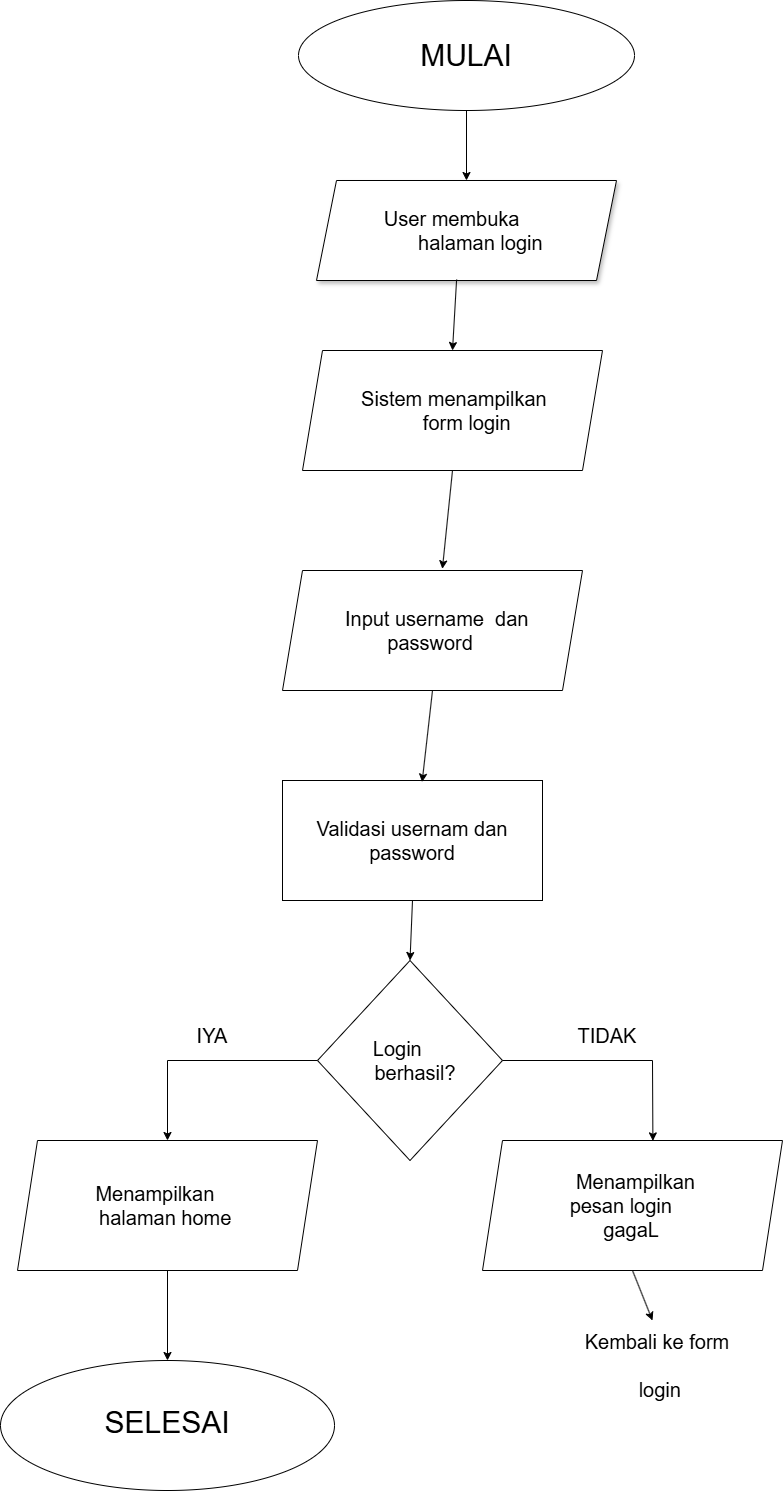

The diagram above was exported from draw.io. Its source (the exported page's mxGraphModel, read from the mxfile embedded in the PNG):
<mxGraphModel dx="3600" dy="2693" grid="1" gridSize="10" guides="1" tooltips="1" connect="1" arrows="1" fold="1" page="1" pageScale="1" pageWidth="827" pageHeight="1169" math="0" shadow="0">
  <root>
    <mxCell id="0" />
    <mxCell id="1" parent="0" />
    <mxCell id="XhO5_LWDgWshPxAcxB54-1" parent="1" style="ellipse;whiteSpace=wrap;html=1;shapeInside=1;" value="" vertex="1">
      <mxGeometry height="110" width="336" x="246" y="-20" as="geometry" />
    </mxCell>
    <mxCell id="XhO5_LWDgWshPxAcxB54-2" parent="1" style="text;html=1;whiteSpace=wrap;strokeColor=none;fillColor=none;align=center;verticalAlign=middle;rounded=0;fontSize=30;" value="MULAI" vertex="1">
      <mxGeometry height="30" width="60" x="384" y="20" as="geometry" />
    </mxCell>
    <mxCell id="XhO5_LWDgWshPxAcxB54-4" parent="1" style="shape=parallelogram;perimeter=parallelogramPerimeter;whiteSpace=wrap;html=1;shapeInside=1;fixedSize=1;shadow=1;fontSize=20;" value="&lt;div&gt;User membuka&amp;nbsp; &amp;nbsp; &amp;nbsp;&amp;nbsp;&lt;/div&gt;&lt;div&gt;&amp;nbsp; &amp;nbsp; &amp;nbsp; halaman login&lt;/div&gt;" vertex="1">
      <mxGeometry height="100" width="300" x="264" y="160" as="geometry" />
    </mxCell>
    <mxCell id="XhO5_LWDgWshPxAcxB54-5" edge="1" parent="1" source="XhO5_LWDgWshPxAcxB54-1" style="endArrow=classic;html=1;rounded=0;defaultLabelBackgroundColor=page;labelPadding=0 4;exitX=0.5;exitY=1;exitDx=0;exitDy=0;" target="XhO5_LWDgWshPxAcxB54-4" value="">
      <mxGeometry height="50" relative="1" width="50" as="geometry">
        <mxPoint x="390" y="370" as="sourcePoint" />
        <mxPoint x="440" y="320" as="targetPoint" />
      </mxGeometry>
    </mxCell>
    <mxCell id="XhO5_LWDgWshPxAcxB54-6" parent="1" style="shape=parallelogram;perimeter=parallelogramPerimeter;whiteSpace=wrap;html=1;shapeInside=1;fixedSize=1;" value="&lt;div&gt;&lt;font style=&quot;font-size: 20px;&quot;&gt;Sistem menampilkan&lt;/font&gt;&lt;/div&gt;&lt;div&gt;&lt;font style=&quot;font-size: 20px;&quot;&gt;&amp;nbsp; &amp;nbsp; &amp;nbsp; form login&lt;/font&gt;&lt;/div&gt;" vertex="1">
      <mxGeometry height="120" width="300" x="250" y="330" as="geometry" />
    </mxCell>
    <mxCell id="XhO5_LWDgWshPxAcxB54-7" edge="1" parent="1" source="XhO5_LWDgWshPxAcxB54-4" style="endArrow=classic;html=1;rounded=0;defaultLabelBackgroundColor=page;labelPadding=0 4;exitX=0.467;exitY=0.99;exitDx=0;exitDy=0;exitPerimeter=0;entryX=0.5;entryY=0;entryDx=0;entryDy=0;" target="XhO5_LWDgWshPxAcxB54-6" value="">
      <mxGeometry height="50" relative="1" width="50" as="geometry">
        <mxPoint x="390" y="370" as="sourcePoint" />
        <mxPoint x="440" y="320" as="targetPoint" />
      </mxGeometry>
    </mxCell>
    <mxCell id="XhO5_LWDgWshPxAcxB54-8" parent="1" style="shape=parallelogram;perimeter=parallelogramPerimeter;whiteSpace=wrap;html=1;shapeInside=1;fixedSize=1;" value="&lt;div&gt;&lt;font style=&quot;font-size: 20px;&quot;&gt;&amp;nbsp;Input username&amp;nbsp;&amp;nbsp;&lt;/font&gt;&lt;span style=&quot;font-size: 20px; text-decoration-line: inherit; background-color: transparent; color: light-dark(#000000, var(--ge-light-color, #ffffff));&quot;&gt;dan password&lt;/span&gt;&lt;/div&gt;" vertex="1">
      <mxGeometry height="120" width="300" x="230" y="550" as="geometry" />
    </mxCell>
    <mxCell id="XhO5_LWDgWshPxAcxB54-10" edge="1" parent="1" source="XhO5_LWDgWshPxAcxB54-6" style="endArrow=classic;html=1;rounded=0;defaultLabelBackgroundColor=page;labelPadding=0 4;exitX=0.5;exitY=1;exitDx=0;exitDy=0;entryX=0.533;entryY=-0.014;entryDx=0;entryDy=0;entryPerimeter=0;" target="XhO5_LWDgWshPxAcxB54-8" value="">
      <mxGeometry height="50" relative="1" width="50" as="geometry">
        <mxPoint x="610" y="580" as="sourcePoint" />
        <mxPoint x="660" y="530" as="targetPoint" />
      </mxGeometry>
    </mxCell>
    <mxCell id="XhO5_LWDgWshPxAcxB54-11" parent="1" style="rounded=0;whiteSpace=wrap;html=1;" value="&lt;div&gt;&lt;font style=&quot;font-size: 20px;&quot;&gt;Validasi usernam&lt;/font&gt;&lt;span style=&quot;font-size: 20px; background-color: transparent; color: light-dark(#000000, var(--ge-light-color, #ffffff));&quot;&gt;&amp;nbsp;dan password&lt;/span&gt;&lt;/div&gt;" vertex="1">
      <mxGeometry height="120" width="260" x="230" y="760" as="geometry" />
    </mxCell>
    <mxCell id="XhO5_LWDgWshPxAcxB54-12" edge="1" parent="1" source="XhO5_LWDgWshPxAcxB54-8" style="endArrow=classic;html=1;rounded=0;defaultLabelBackgroundColor=page;labelPadding=0 4;exitX=0.5;exitY=1;exitDx=0;exitDy=0;entryX=0.537;entryY=0.013;entryDx=0;entryDy=0;entryPerimeter=0;" target="XhO5_LWDgWshPxAcxB54-11" value="">
      <mxGeometry height="50" relative="1" width="50" as="geometry">
        <mxPoint x="610" y="580" as="sourcePoint" />
        <mxPoint x="660" y="530" as="targetPoint" />
      </mxGeometry>
    </mxCell>
    <mxCell id="XhO5_LWDgWshPxAcxB54-13" parent="1" style="rhombus;whiteSpace=wrap;html=1;shapeInside=1;" value="&lt;div&gt;&amp;nbsp;&lt;font style=&quot;font-size: 20px;&quot;&gt;Login&amp;nbsp; &amp;nbsp; &amp;nbsp;&lt;/font&gt;&lt;/div&gt;&lt;div&gt;&lt;font style=&quot;font-size: 20px;&quot;&gt;&amp;nbsp; berhasil?&lt;/font&gt;&lt;/div&gt;" vertex="1">
      <mxGeometry height="200" width="185" x="265" y="940" as="geometry" />
    </mxCell>
    <mxCell id="XhO5_LWDgWshPxAcxB54-14" edge="1" parent="1" source="XhO5_LWDgWshPxAcxB54-11" style="endArrow=classic;html=1;rounded=0;defaultLabelBackgroundColor=page;labelPadding=0 4;exitX=0.5;exitY=1;exitDx=0;exitDy=0;entryX=0.5;entryY=0;entryDx=0;entryDy=0;" target="XhO5_LWDgWshPxAcxB54-13" value="">
      <mxGeometry height="50" relative="1" width="50" as="geometry">
        <mxPoint x="610" y="770" as="sourcePoint" />
        <mxPoint x="660" y="720" as="targetPoint" />
      </mxGeometry>
    </mxCell>
    <mxCell id="XhO5_LWDgWshPxAcxB54-15" edge="1" parent="1" source="XhO5_LWDgWshPxAcxB54-13" style="endArrow=classic;html=1;rounded=0;defaultLabelBackgroundColor=page;labelPadding=0 4;exitX=1;exitY=0.5;exitDx=0;exitDy=0;entryX=0.568;entryY=0.003;entryDx=0;entryDy=0;entryPerimeter=0;" target="XhO5_LWDgWshPxAcxB54-16" value="">
      <mxGeometry height="50" relative="1" width="50" x="-0.1304" as="geometry">
        <Array as="points">
          <mxPoint x="600" y="1040" />
        </Array>
        <mxPoint x="610" y="770" as="sourcePoint" />
        <mxPoint x="560" y="1120" as="targetPoint" />
      </mxGeometry>
    </mxCell>
    <mxCell id="XhO5_LWDgWshPxAcxB54-16" parent="1" style="shape=parallelogram;perimeter=parallelogramPerimeter;whiteSpace=wrap;html=1;shapeInside=1;fixedSize=1;" value="&lt;div&gt;&lt;br&gt;&lt;/div&gt;&lt;div&gt;&lt;br&gt;&lt;/div&gt;&lt;div&gt;&lt;br&gt;&lt;/div&gt;&lt;div&gt;&lt;font style=&quot;font-size: 20px;&quot;&gt;Menampilkan&lt;/font&gt;&lt;/div&gt;&lt;div&gt;&lt;font style=&quot;font-size: 20px;&quot;&gt;pesan login&amp;nbsp; &amp;nbsp;&amp;nbsp;&lt;/font&gt;&lt;/div&gt;&lt;div&gt;&lt;font style=&quot;font-size: 20px;&quot;&gt;&amp;nbsp;gagaL&lt;/font&gt;&lt;/div&gt;" vertex="1">
      <mxGeometry height="130" width="300" x="430" y="1120" as="geometry" />
    </mxCell>
    <mxCell id="XhO5_LWDgWshPxAcxB54-17" parent="1" style="shape=parallelogram;perimeter=parallelogramPerimeter;whiteSpace=wrap;html=1;shapeInside=1;fixedSize=1;" value="&lt;div&gt;&lt;font style=&quot;font-size: 20px;&quot;&gt;Menampilkan&amp;nbsp; &amp;nbsp; &amp;nbsp;&lt;/font&gt;&lt;/div&gt;&lt;div&gt;&lt;font style=&quot;font-size: 20px;&quot;&gt;halaman home&lt;/font&gt;&lt;/div&gt;&lt;div&gt;&lt;font style=&quot;font-size: 20px;&quot;&gt;&lt;br&gt;&lt;/font&gt;&lt;/div&gt;" vertex="1">
      <mxGeometry height="130" width="300" x="-35" y="1120" as="geometry" />
    </mxCell>
    <mxCell id="XhO5_LWDgWshPxAcxB54-18" edge="1" parent="1" source="XhO5_LWDgWshPxAcxB54-13" style="endArrow=classic;html=1;rounded=0;defaultLabelBackgroundColor=page;labelPadding=0 4;exitX=0;exitY=0.5;exitDx=0;exitDy=0;entryX=0.5;entryY=0;entryDx=0;entryDy=0;" target="XhO5_LWDgWshPxAcxB54-17" value="">
      <mxGeometry height="50" relative="1" width="50" as="geometry">
        <Array as="points">
          <mxPoint x="115" y="1040" />
        </Array>
        <mxPoint x="610" y="770" as="sourcePoint" />
        <mxPoint x="120" y="1040" as="targetPoint" />
      </mxGeometry>
    </mxCell>
    <mxCell id="XhO5_LWDgWshPxAcxB54-19" edge="1" parent="1" source="XhO5_LWDgWshPxAcxB54-17" style="endArrow=classic;html=1;rounded=0;defaultLabelBackgroundColor=page;labelPadding=0 4;exitX=0.5;exitY=1;exitDx=0;exitDy=0;" target="XhO5_LWDgWshPxAcxB54-20" value="">
      <mxGeometry height="50" relative="1" width="50" as="geometry">
        <mxPoint x="620" y="730" as="sourcePoint" />
        <mxPoint x="115" y="1320" as="targetPoint" />
      </mxGeometry>
    </mxCell>
    <mxCell id="XhO5_LWDgWshPxAcxB54-20" parent="1" style="ellipse;whiteSpace=wrap;html=1;shapeInside=1;" value="" vertex="1">
      <mxGeometry height="130" width="334" x="-52" y="1340" as="geometry" />
    </mxCell>
    <mxCell id="XhO5_LWDgWshPxAcxB54-21" parent="1" style="text;html=1;whiteSpace=wrap;strokeColor=none;fillColor=none;align=center;verticalAlign=middle;rounded=0;fontSize=30;" value="SELESAI&lt;div&gt;&lt;br&gt;&lt;/div&gt;" vertex="1">
      <mxGeometry height="60" width="170" x="30" y="1390" as="geometry" />
    </mxCell>
    <mxCell id="XhO5_LWDgWshPxAcxB54-24" parent="1" style="text;html=1;whiteSpace=wrap;strokeColor=none;fillColor=none;align=center;verticalAlign=middle;rounded=0;" value="&lt;div&gt;&lt;font style=&quot;font-size: 20px;&quot;&gt;Kembali ke form&lt;/font&gt;&lt;/div&gt;&lt;div&gt;&lt;font style=&quot;font-size: 20px;&quot;&gt;&amp;nbsp; &amp;nbsp; &amp;nbsp; &amp;nbsp; &amp;nbsp; &amp;nbsp; &amp;nbsp; &amp;nbsp; &amp;nbsp; &amp;nbsp; &amp;nbsp; &amp;nbsp; &amp;nbsp;login&lt;/font&gt;&lt;/div&gt;" vertex="1">
      <mxGeometry height="10" width="170" x="520" y="1340" as="geometry" />
    </mxCell>
    <mxCell id="XhO5_LWDgWshPxAcxB54-25" edge="1" parent="1" source="XhO5_LWDgWshPxAcxB54-16" style="endArrow=classic;html=1;rounded=0;defaultLabelBackgroundColor=page;labelPadding=0 4;exitX=0.5;exitY=1;exitDx=0;exitDy=0;" value="">
      <mxGeometry height="50" relative="1" width="50" as="geometry">
        <mxPoint x="550" y="1150" as="sourcePoint" />
        <mxPoint x="600" y="1300" as="targetPoint" />
      </mxGeometry>
    </mxCell>
    <mxCell id="XhO5_LWDgWshPxAcxB54-26" parent="1" style="text;html=1;whiteSpace=wrap;strokeColor=none;fillColor=none;align=center;verticalAlign=middle;rounded=0;" value="&lt;font style=&quot;font-size: 20px;&quot;&gt;IYA&lt;/font&gt;" vertex="1">
      <mxGeometry height="30" width="60" x="130" y="1000" as="geometry" />
    </mxCell>
    <mxCell id="XhO5_LWDgWshPxAcxB54-27" parent="1" style="text;html=1;whiteSpace=wrap;strokeColor=none;fillColor=none;align=center;verticalAlign=middle;rounded=0;" value="&lt;font style=&quot;font-size: 20px;&quot;&gt;TIDAK&lt;/font&gt;" vertex="1">
      <mxGeometry height="30" width="60" x="525" y="1000" as="geometry" />
    </mxCell>
  </root>
</mxGraphModel>